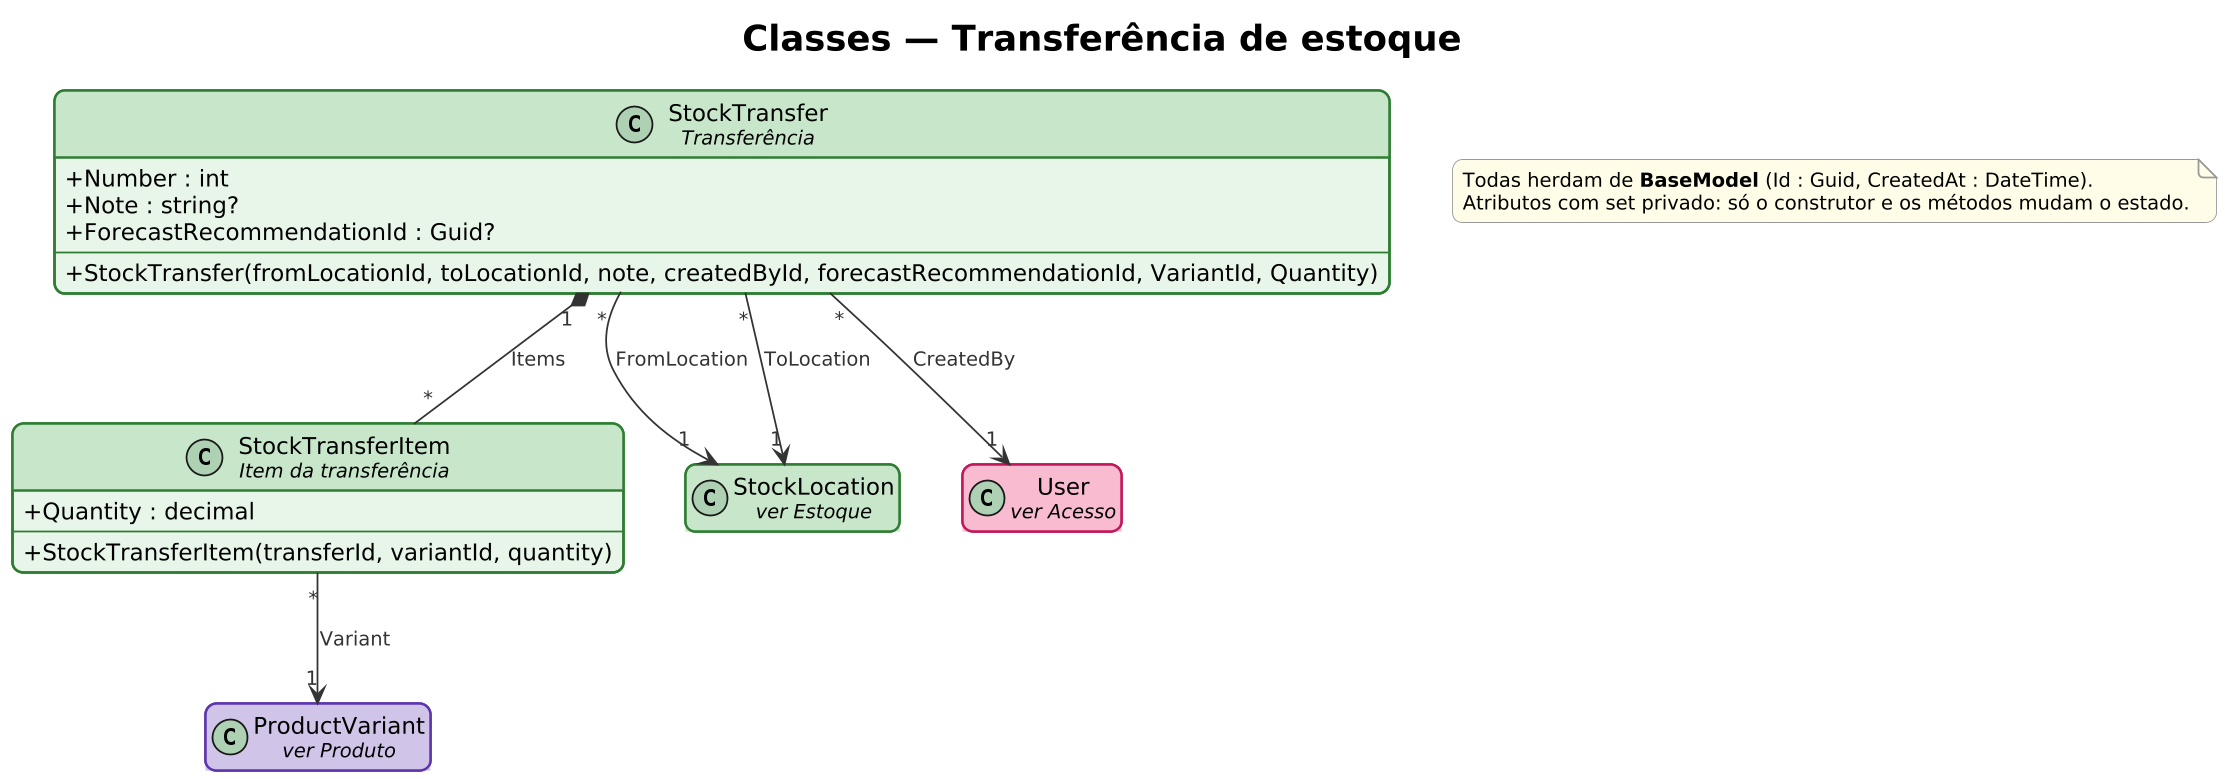

The diagram above was rendered by PlantUML. Its source (embedded in the PNG):
@startuml classes-6-transferencia
!include ../estilo.iuml
skinparam dpi 170
skinparam classAttributeIconSize 0
skinparam class {
  BorderThickness 1.4
  FontSize 14
  AttributeFontSize 13
}
hide empty members
skinparam class<<acesso>> {
  BackgroundColor #FCE4EC
  HeaderBackgroundColor #F8BBD0
  BorderColor #C2185B
}
hide <<acesso>> stereotype
skinparam class<<cadastro>> {
  BackgroundColor #FFF8E1
  HeaderBackgroundColor #FFE082
  BorderColor #F9A825
}
hide <<cadastro>> stereotype
skinparam class<<produto>> {
  BackgroundColor #EDE7F6
  HeaderBackgroundColor #D1C4E9
  BorderColor #5E35B1
}
hide <<produto>> stereotype
skinparam class<<estoque>> {
  BackgroundColor #E8F5E9
  HeaderBackgroundColor #C8E6C9
  BorderColor #2E7D32
}
hide <<estoque>> stereotype
skinparam class<<venda>> {
  BackgroundColor #E3F2FD
  HeaderBackgroundColor #BBDEFB
  BorderColor #1565C0
}
hide <<venda>> stereotype
skinparam class<<compra>> {
  BackgroundColor #FFF3E0
  HeaderBackgroundColor #FFCC80
  BorderColor #EF6C00
}
hide <<compra>> stereotype
skinparam class<<previsao>> {
  BackgroundColor #E0F7FA
  HeaderBackgroundColor #B2EBF2
  BorderColor #00838F
}
hide <<previsao>> stereotype
title <size:20>Classes — Transferência de estoque</size>

class "StockTransfer\n<size:11><i>Transferência</i></size>" as StockTransfer <<estoque>> {
  + Number : int
  + Note : string?
  + ForecastRecommendationId : Guid?
  --
  + StockTransfer(fromLocationId, toLocationId, note, createdById, forecastRecommendationId, VariantId, Quantity)
}
class "StockTransferItem\n<size:11><i>Item da transferência</i></size>" as StockTransferItem <<estoque>> {
  + Quantity : decimal
  --
  + StockTransferItem(transferId, variantId, quantity)
}
class "ProductVariant\n<size:11><i>ver Produto</i></size>" as ProductVariant <<produto>>
class "StockLocation\n<size:11><i>ver Estoque</i></size>" as StockLocation <<estoque>>
class "User\n<size:11><i>ver Acesso</i></size>" as User <<acesso>>

StockTransfer "*" --> "1" StockLocation : FromLocation
StockTransfer "*" --> "1" StockLocation : ToLocation
StockTransfer "*" --> "1" User : CreatedBy
StockTransfer "1" *-- "*" StockTransferItem : Items
StockTransferItem "*" --> "1" ProductVariant : Variant
note as Base
  Todas herdam de <b>BaseModel</b> (Id : Guid, CreatedAt : DateTime).
  Atributos com set privado: só o construtor e os métodos mudam o estado.
end note
@enduml